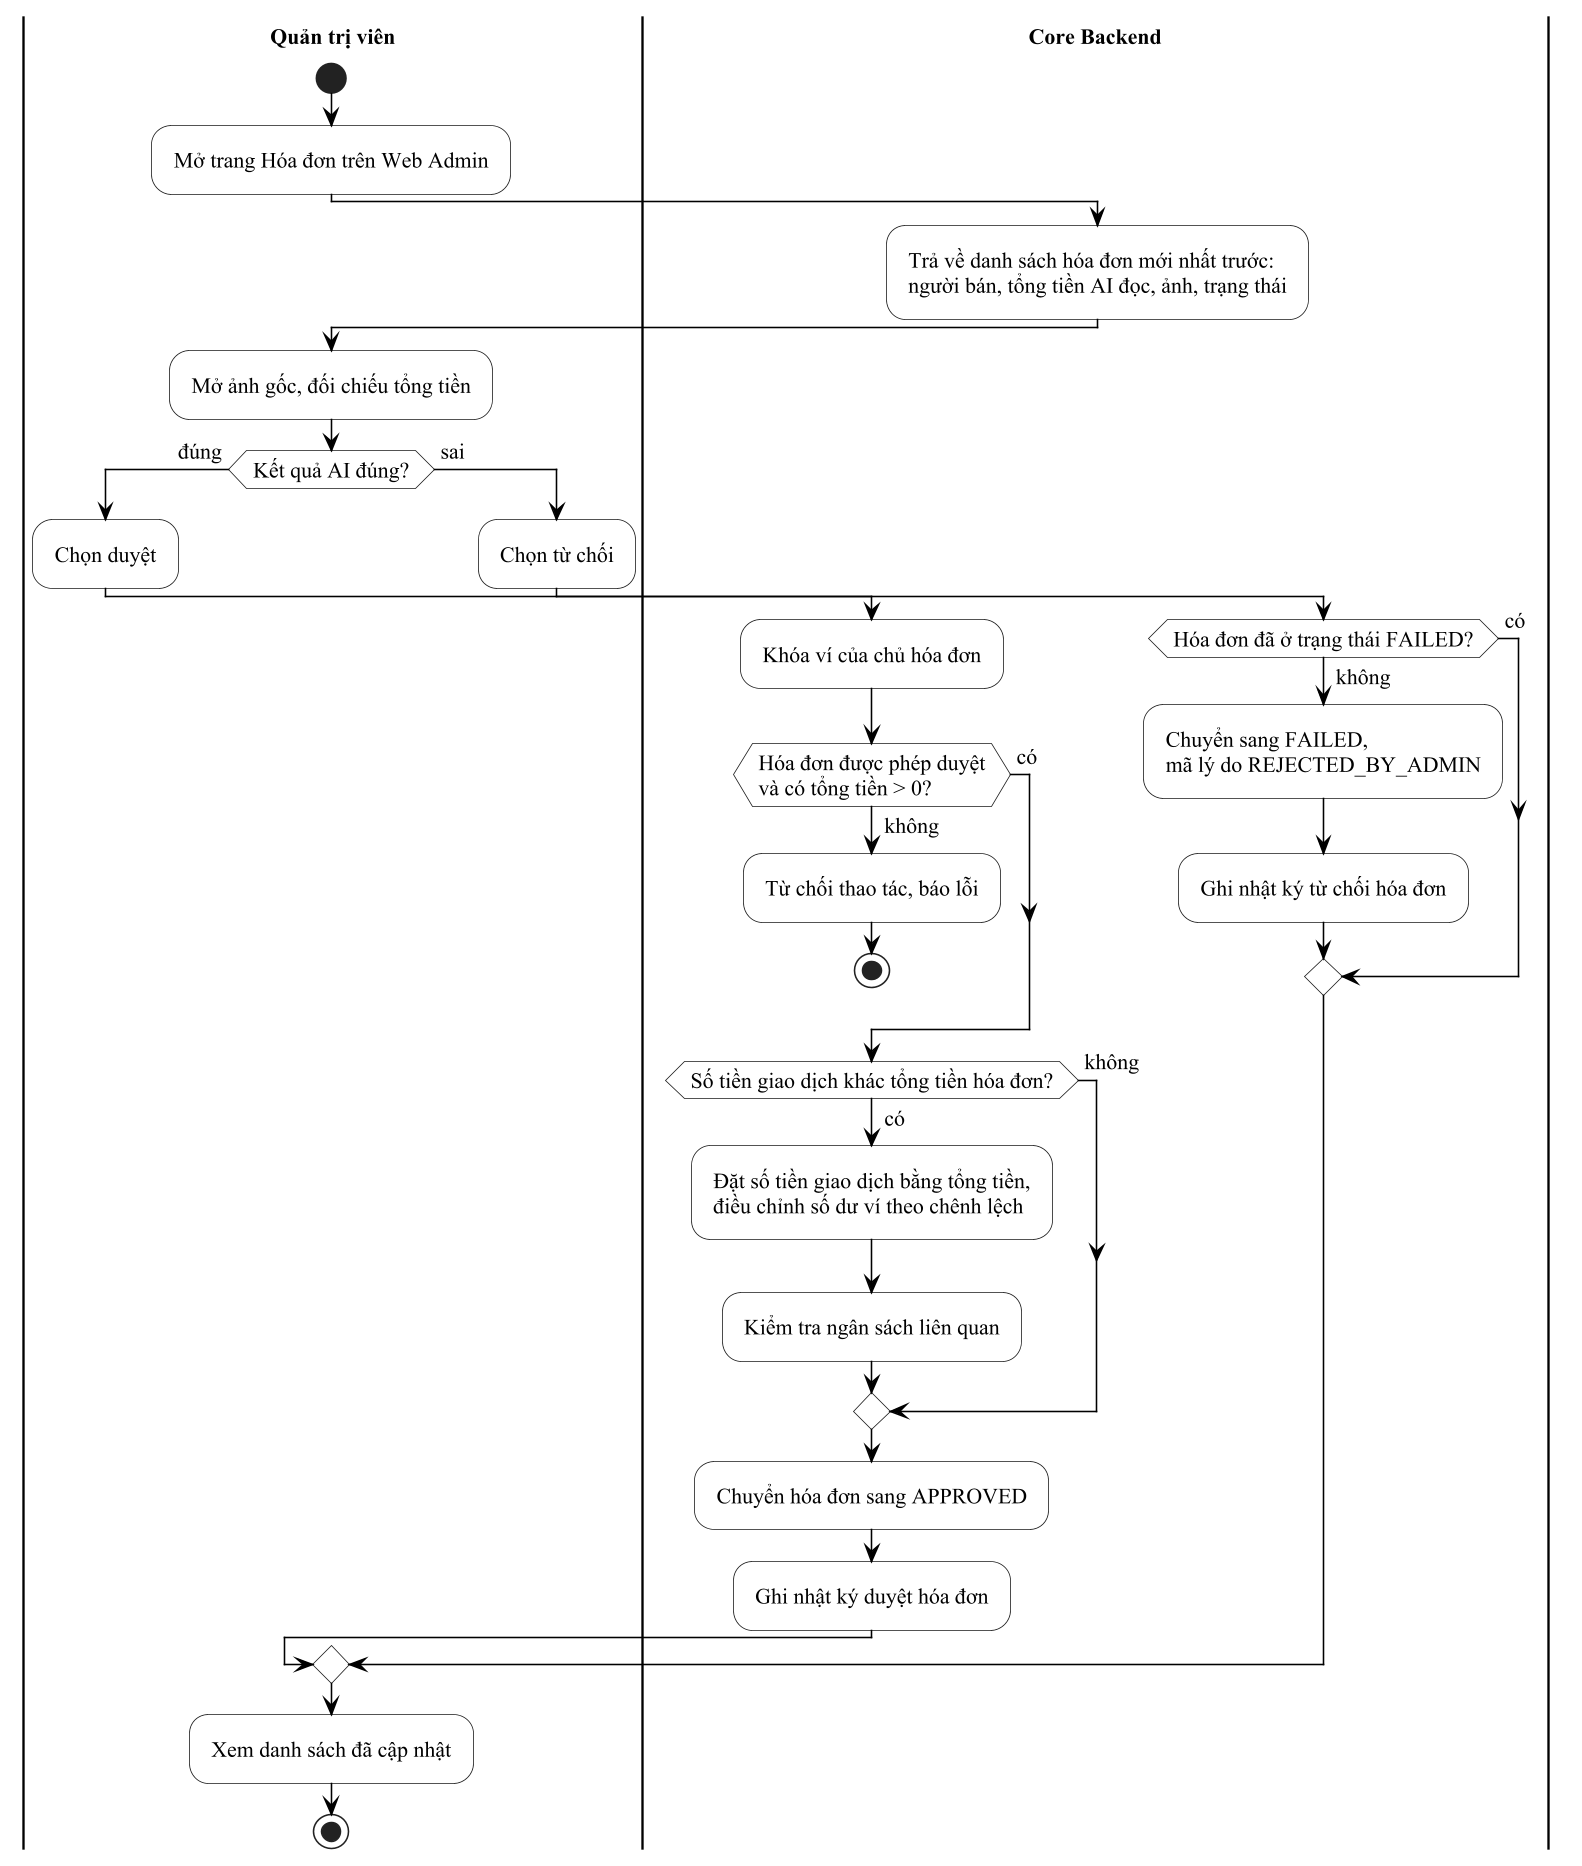

The diagram above was rendered by PlantUML. Its source (embedded in the PNG):
@startuml ch2_duyet_hoa_don_hoat_dong
' Hình 2.17: Sơ đồ hoạt động quy trình duyệt hóa đơn AI (mục 2.2.7)
!include _style.iuml
|Quản trị viên|
start
:Mở trang Hóa đơn trên Web Admin;
|Core Backend|
:Trả về danh sách hóa đơn mới nhất trước:\nngười bán, tổng tiền AI đọc, ảnh, trạng thái;
|Quản trị viên|
:Mở ảnh gốc, đối chiếu tổng tiền;
if (Kết quả AI đúng?) then (đúng)
  :Chọn duyệt;
  |Core Backend|
  :Khóa ví của chủ hóa đơn;
  if (Hóa đơn được phép duyệt\nvà có tổng tiền > 0?) then (không)
    :Từ chối thao tác, báo lỗi;
    stop
  else (có)
  endif
  if (Số tiền giao dịch khác tổng tiền hóa đơn?) then (có)
    :Đặt số tiền giao dịch bằng tổng tiền,\nđiều chỉnh số dư ví theo chênh lệch;
    :Kiểm tra ngân sách liên quan;
  else (không)
  endif
  :Chuyển hóa đơn sang APPROVED;
  :Ghi nhật ký duyệt hóa đơn;
else (sai)
  |Quản trị viên|
  :Chọn từ chối;
  |Core Backend|
  if (Hóa đơn đã ở trạng thái FAILED?) then (không)
    :Chuyển sang FAILED,\nmã lý do REJECTED_BY_ADMIN;
    :Ghi nhật ký từ chối hóa đơn;
  else (có)
  endif
endif
|Quản trị viên|
:Xem danh sách đã cập nhật;
stop
@enduml